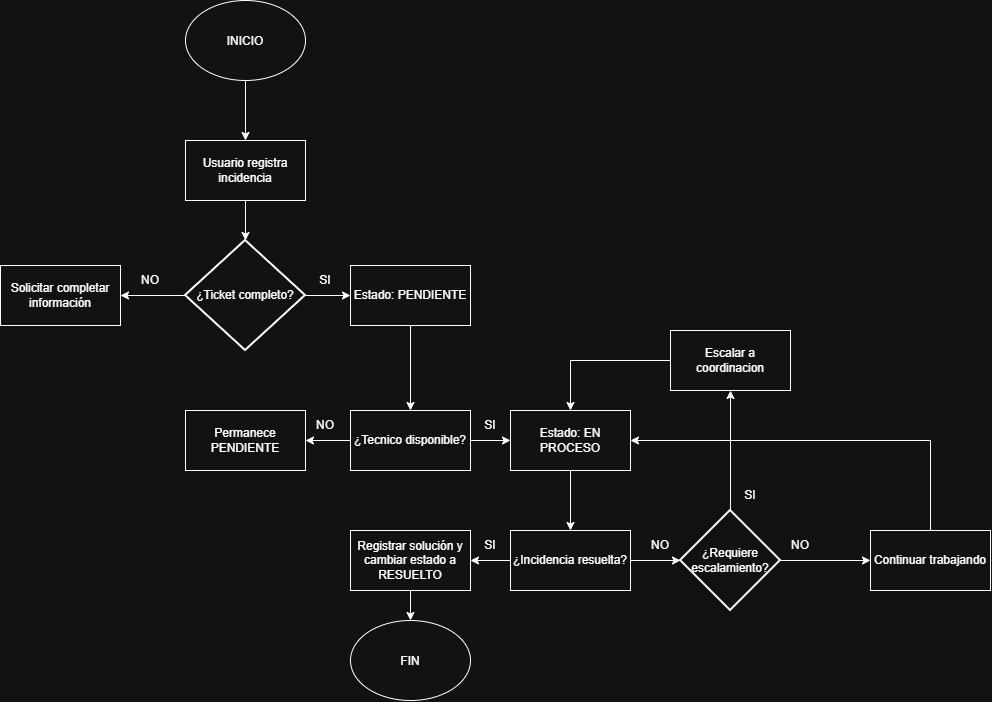

The diagram above was exported from draw.io. Its source (the exported page's mxGraphModel, read from the mxfile embedded in the PNG):
<mxGraphModel dx="1414" dy="777" grid="1" gridSize="10" guides="1" tooltips="1" connect="1" arrows="1" fold="1" page="1" pageScale="1" pageWidth="850" pageHeight="1100" math="0" shadow="0">
  <root>
    <mxCell id="0" />
    <mxCell id="1" parent="0" />
    <mxCell id="hIfTfkHS7M5e4HBCBwnI-5" edge="1" parent="1" source="hIfTfkHS7M5e4HBCBwnI-1" style="edgeStyle=orthogonalEdgeStyle;rounded=0;orthogonalLoop=1;jettySize=auto;html=1;exitX=0.5;exitY=1;exitDx=0;exitDy=0;entryX=0.5;entryY=0;entryDx=0;entryDy=0;" target="hIfTfkHS7M5e4HBCBwnI-4">
      <mxGeometry relative="1" as="geometry" />
    </mxCell>
    <mxCell id="hIfTfkHS7M5e4HBCBwnI-1" parent="1" style="ellipse;whiteSpace=wrap;html=1;shapeInside=1;" value="INICIO" vertex="1">
      <mxGeometry height="80" width="120" x="285" y="20" as="geometry" />
    </mxCell>
    <mxCell id="hIfTfkHS7M5e4HBCBwnI-9" edge="1" parent="1" source="hIfTfkHS7M5e4HBCBwnI-3" style="edgeStyle=orthogonalEdgeStyle;rounded=0;orthogonalLoop=1;jettySize=auto;html=1;exitX=0;exitY=0.5;exitDx=0;exitDy=0;exitPerimeter=0;" target="hIfTfkHS7M5e4HBCBwnI-8">
      <mxGeometry relative="1" as="geometry" />
    </mxCell>
    <mxCell id="hIfTfkHS7M5e4HBCBwnI-12" edge="1" parent="1" source="hIfTfkHS7M5e4HBCBwnI-3" style="edgeStyle=orthogonalEdgeStyle;rounded=0;orthogonalLoop=1;jettySize=auto;html=1;exitX=1;exitY=0.5;exitDx=0;exitDy=0;exitPerimeter=0;" target="hIfTfkHS7M5e4HBCBwnI-10">
      <mxGeometry relative="1" as="geometry" />
    </mxCell>
    <mxCell id="hIfTfkHS7M5e4HBCBwnI-3" parent="1" style="strokeWidth=2;html=1;shape=mxgraph.flowchart.decision;whiteSpace=wrap;" value="¿Ticket completo?" vertex="1">
      <mxGeometry height="110" width="120" x="285" y="260" as="geometry" />
    </mxCell>
    <mxCell id="hIfTfkHS7M5e4HBCBwnI-4" parent="1" style="rounded=0;whiteSpace=wrap;html=1;" value="Usuario registra incidencia" vertex="1">
      <mxGeometry height="60" width="120" x="285" y="160" as="geometry" />
    </mxCell>
    <mxCell id="hIfTfkHS7M5e4HBCBwnI-6" edge="1" parent="1" source="hIfTfkHS7M5e4HBCBwnI-4" style="edgeStyle=orthogonalEdgeStyle;rounded=0;orthogonalLoop=1;jettySize=auto;html=1;exitX=0.5;exitY=1;exitDx=0;exitDy=0;entryX=0.5;entryY=0;entryDx=0;entryDy=0;entryPerimeter=0;" target="hIfTfkHS7M5e4HBCBwnI-3">
      <mxGeometry relative="1" as="geometry" />
    </mxCell>
    <mxCell id="hIfTfkHS7M5e4HBCBwnI-8" parent="1" style="rounded=0;whiteSpace=wrap;html=1;" value="Solicitar completar información" vertex="1">
      <mxGeometry height="60" width="120" x="100" y="285" as="geometry" />
    </mxCell>
    <mxCell id="hIfTfkHS7M5e4HBCBwnI-25" edge="1" parent="1" source="hIfTfkHS7M5e4HBCBwnI-10" style="edgeStyle=orthogonalEdgeStyle;rounded=0;orthogonalLoop=1;jettySize=auto;html=1;exitX=0.5;exitY=1;exitDx=0;exitDy=0;entryX=0.5;entryY=0;entryDx=0;entryDy=0;" target="hIfTfkHS7M5e4HBCBwnI-16">
      <mxGeometry relative="1" as="geometry" />
    </mxCell>
    <mxCell id="hIfTfkHS7M5e4HBCBwnI-10" parent="1" style="rounded=0;whiteSpace=wrap;html=1;" value="Estado: PENDIENTE" vertex="1">
      <mxGeometry height="60" width="120" x="450" y="285" as="geometry" />
    </mxCell>
    <mxCell id="hIfTfkHS7M5e4HBCBwnI-11" parent="1" style="text;html=1;whiteSpace=wrap;strokeColor=none;fillColor=none;align=center;verticalAlign=middle;rounded=0;" value="NO" vertex="1">
      <mxGeometry height="30" width="60" x="220" y="285" as="geometry" />
    </mxCell>
    <mxCell id="hIfTfkHS7M5e4HBCBwnI-13" parent="1" style="text;html=1;whiteSpace=wrap;strokeColor=none;fillColor=none;align=center;verticalAlign=middle;rounded=0;" value="SI" vertex="1">
      <mxGeometry height="30" width="60" x="395" y="285" as="geometry" />
    </mxCell>
    <mxCell id="hIfTfkHS7M5e4HBCBwnI-14" edge="1" parent="1" source="hIfTfkHS7M5e4HBCBwnI-13" style="edgeStyle=orthogonalEdgeStyle;rounded=0;orthogonalLoop=1;jettySize=auto;html=1;innerLoopWaypoints=1;exitX=0.5;exitY=1;exitDx=0;exitDy=0;" target="hIfTfkHS7M5e4HBCBwnI-13">
      <mxGeometry relative="1" as="geometry" />
    </mxCell>
    <mxCell id="hIfTfkHS7M5e4HBCBwnI-18" edge="1" parent="1" source="hIfTfkHS7M5e4HBCBwnI-16" style="edgeStyle=orthogonalEdgeStyle;rounded=0;orthogonalLoop=1;jettySize=auto;html=1;exitX=0;exitY=0.5;exitDx=0;exitDy=0;entryX=1;entryY=0.5;entryDx=0;entryDy=0;" target="hIfTfkHS7M5e4HBCBwnI-17">
      <mxGeometry relative="1" as="geometry" />
    </mxCell>
    <mxCell id="hIfTfkHS7M5e4HBCBwnI-21" edge="1" parent="1" source="hIfTfkHS7M5e4HBCBwnI-16" style="edgeStyle=orthogonalEdgeStyle;rounded=0;orthogonalLoop=1;jettySize=auto;html=1;exitX=1;exitY=0.5;exitDx=0;exitDy=0;entryX=0;entryY=0.5;entryDx=0;entryDy=0;" target="hIfTfkHS7M5e4HBCBwnI-20">
      <mxGeometry relative="1" as="geometry" />
    </mxCell>
    <mxCell id="hIfTfkHS7M5e4HBCBwnI-16" parent="1" style="rounded=0;whiteSpace=wrap;html=1;" value="¿Tecnico disponible?" vertex="1">
      <mxGeometry height="60" width="120" x="450" y="430" as="geometry" />
    </mxCell>
    <mxCell id="hIfTfkHS7M5e4HBCBwnI-17" parent="1" style="rounded=0;whiteSpace=wrap;html=1;" value="Permanece PENDIENTE" vertex="1">
      <mxGeometry height="60" width="120" x="285" y="430" as="geometry" />
    </mxCell>
    <mxCell id="hIfTfkHS7M5e4HBCBwnI-19" parent="1" style="text;html=1;whiteSpace=wrap;strokeColor=none;fillColor=none;align=center;verticalAlign=middle;rounded=0;" value="NO" vertex="1">
      <mxGeometry height="30" width="60" x="395" y="430" as="geometry" />
    </mxCell>
    <mxCell id="hIfTfkHS7M5e4HBCBwnI-27" edge="1" parent="1" source="hIfTfkHS7M5e4HBCBwnI-20" style="edgeStyle=orthogonalEdgeStyle;rounded=0;orthogonalLoop=1;jettySize=auto;html=1;exitX=0.5;exitY=1;exitDx=0;exitDy=0;entryX=0.5;entryY=0;entryDx=0;entryDy=0;" target="hIfTfkHS7M5e4HBCBwnI-24">
      <mxGeometry relative="1" as="geometry" />
    </mxCell>
    <mxCell id="hIfTfkHS7M5e4HBCBwnI-20" parent="1" style="rounded=0;whiteSpace=wrap;html=1;" value="Estado: EN PROCESO" vertex="1">
      <mxGeometry height="60" width="120" x="610" y="430" as="geometry" />
    </mxCell>
    <mxCell id="hIfTfkHS7M5e4HBCBwnI-22" parent="1" style="text;html=1;whiteSpace=wrap;strokeColor=none;fillColor=none;align=center;verticalAlign=middle;rounded=0;" value="SI" vertex="1">
      <mxGeometry height="30" width="60" x="560" y="430" as="geometry" />
    </mxCell>
    <mxCell id="hIfTfkHS7M5e4HBCBwnI-30" edge="1" parent="1" source="hIfTfkHS7M5e4HBCBwnI-24" style="edgeStyle=orthogonalEdgeStyle;rounded=0;orthogonalLoop=1;jettySize=auto;html=1;exitX=0;exitY=0.5;exitDx=0;exitDy=0;entryX=1;entryY=0.5;entryDx=0;entryDy=0;" target="hIfTfkHS7M5e4HBCBwnI-28">
      <mxGeometry relative="1" as="geometry" />
    </mxCell>
    <mxCell id="hIfTfkHS7M5e4HBCBwnI-24" parent="1" style="rounded=0;whiteSpace=wrap;html=1;" value="¿Incidencia resuelta?" vertex="1">
      <mxGeometry height="60" width="120" x="610" y="550" as="geometry" />
    </mxCell>
    <mxCell id="hIfTfkHS7M5e4HBCBwnI-33" edge="1" parent="1" source="hIfTfkHS7M5e4HBCBwnI-28" style="edgeStyle=orthogonalEdgeStyle;rounded=0;orthogonalLoop=1;jettySize=auto;html=1;exitX=0.5;exitY=1;exitDx=0;exitDy=0;entryX=0.5;entryY=0;entryDx=0;entryDy=0;" target="hIfTfkHS7M5e4HBCBwnI-32">
      <mxGeometry relative="1" as="geometry" />
    </mxCell>
    <mxCell id="hIfTfkHS7M5e4HBCBwnI-28" parent="1" style="rounded=0;whiteSpace=wrap;html=1;" value="Registrar solución y cambiar estado a RESUELTO" vertex="1">
      <mxGeometry height="60" width="120" x="450" y="550" as="geometry" />
    </mxCell>
    <mxCell id="hIfTfkHS7M5e4HBCBwnI-31" parent="1" style="text;html=1;whiteSpace=wrap;strokeColor=none;fillColor=none;align=center;verticalAlign=middle;rounded=0;" value="SI" vertex="1">
      <mxGeometry height="30" width="60" x="560" y="550" as="geometry" />
    </mxCell>
    <mxCell id="hIfTfkHS7M5e4HBCBwnI-32" parent="1" style="ellipse;whiteSpace=wrap;html=1;shapeInside=1;" value="FIN" vertex="1">
      <mxGeometry height="80" width="120" x="450" y="640" as="geometry" />
    </mxCell>
    <mxCell id="hIfTfkHS7M5e4HBCBwnI-39" edge="1" parent="1" source="hIfTfkHS7M5e4HBCBwnI-34" style="edgeStyle=orthogonalEdgeStyle;rounded=0;orthogonalLoop=1;jettySize=auto;html=1;exitX=1;exitY=0.5;exitDx=0;exitDy=0;exitPerimeter=0;entryX=0;entryY=0.5;entryDx=0;entryDy=0;" target="hIfTfkHS7M5e4HBCBwnI-38">
      <mxGeometry relative="1" as="geometry" />
    </mxCell>
    <mxCell id="hIfTfkHS7M5e4HBCBwnI-44" edge="1" parent="1" source="hIfTfkHS7M5e4HBCBwnI-34" style="edgeStyle=orthogonalEdgeStyle;rounded=0;orthogonalLoop=1;jettySize=auto;html=1;exitX=0.5;exitY=0;exitDx=0;exitDy=0;exitPerimeter=0;entryX=0.5;entryY=1;entryDx=0;entryDy=0;" target="hIfTfkHS7M5e4HBCBwnI-37">
      <mxGeometry relative="1" as="geometry" />
    </mxCell>
    <mxCell id="hIfTfkHS7M5e4HBCBwnI-34" parent="1" style="strokeWidth=2;html=1;shape=mxgraph.flowchart.decision;whiteSpace=wrap;" value="¿Requiere escalamiento?" vertex="1">
      <mxGeometry height="100" width="100" x="780" y="530" as="geometry" />
    </mxCell>
    <mxCell id="hIfTfkHS7M5e4HBCBwnI-35" edge="1" parent="1" source="hIfTfkHS7M5e4HBCBwnI-24" style="edgeStyle=orthogonalEdgeStyle;rounded=0;orthogonalLoop=1;jettySize=auto;html=1;exitX=1;exitY=0.5;exitDx=0;exitDy=0;entryX=0;entryY=0.5;entryDx=0;entryDy=0;entryPerimeter=0;" target="hIfTfkHS7M5e4HBCBwnI-34">
      <mxGeometry relative="1" as="geometry" />
    </mxCell>
    <mxCell id="hIfTfkHS7M5e4HBCBwnI-36" parent="1" style="text;html=1;whiteSpace=wrap;strokeColor=none;fillColor=none;align=center;verticalAlign=middle;rounded=0;" value="NO" vertex="1">
      <mxGeometry height="30" width="60" x="730" y="550" as="geometry" />
    </mxCell>
    <mxCell id="hIfTfkHS7M5e4HBCBwnI-45" edge="1" parent="1" source="hIfTfkHS7M5e4HBCBwnI-37" style="edgeStyle=orthogonalEdgeStyle;rounded=0;orthogonalLoop=1;jettySize=auto;html=1;exitX=0;exitY=0.5;exitDx=0;exitDy=0;entryX=0.5;entryY=0;entryDx=0;entryDy=0;" target="hIfTfkHS7M5e4HBCBwnI-20">
      <mxGeometry relative="1" as="geometry" />
    </mxCell>
    <mxCell id="hIfTfkHS7M5e4HBCBwnI-37" parent="1" style="rounded=0;whiteSpace=wrap;html=1;" value="Escalar a coordinacion" vertex="1">
      <mxGeometry height="60" width="120" x="770" y="350" as="geometry" />
    </mxCell>
    <mxCell id="hIfTfkHS7M5e4HBCBwnI-43" edge="1" parent="1" source="hIfTfkHS7M5e4HBCBwnI-38" style="edgeStyle=orthogonalEdgeStyle;rounded=0;orthogonalLoop=1;jettySize=auto;html=1;exitX=0.5;exitY=0;exitDx=0;exitDy=0;entryX=1;entryY=0.5;entryDx=0;entryDy=0;" target="hIfTfkHS7M5e4HBCBwnI-20">
      <mxGeometry relative="1" as="geometry" />
    </mxCell>
    <mxCell id="hIfTfkHS7M5e4HBCBwnI-38" parent="1" style="rounded=0;whiteSpace=wrap;html=1;" value="Continuar trabajando" vertex="1">
      <mxGeometry height="60" width="120" x="970" y="550" as="geometry" />
    </mxCell>
    <mxCell id="hIfTfkHS7M5e4HBCBwnI-41" parent="1" style="text;html=1;whiteSpace=wrap;strokeColor=none;fillColor=none;align=center;verticalAlign=middle;rounded=0;" value="SI" vertex="1">
      <mxGeometry height="30" width="60" x="820" y="500" as="geometry" />
    </mxCell>
    <mxCell id="hIfTfkHS7M5e4HBCBwnI-42" parent="1" style="text;html=1;whiteSpace=wrap;strokeColor=none;fillColor=none;align=center;verticalAlign=middle;rounded=0;" value="NO" vertex="1">
      <mxGeometry height="30" width="60" x="870" y="550" as="geometry" />
    </mxCell>
  </root>
</mxGraphModel>